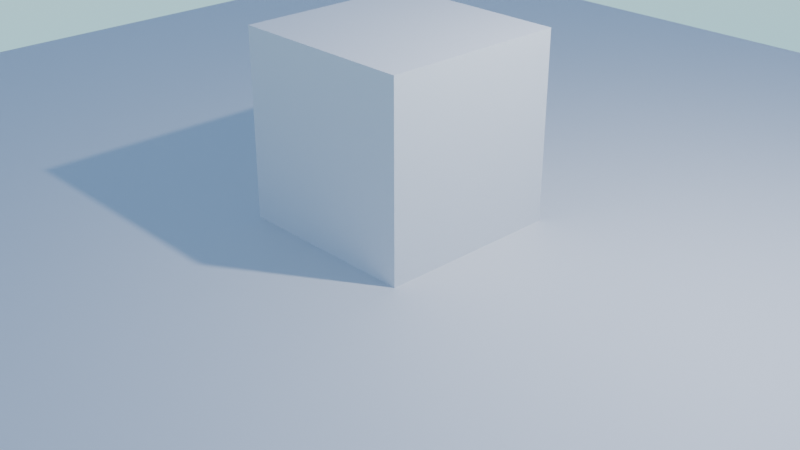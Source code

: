 # Source: ocean.blend  (saved by Blender 2.80.39; exported with 4.5.12 LTS)
import bpy
from mathutils import Matrix  # noqa: F401  (used for matrix-valued properties, if any)

bpy.ops.wm.read_factory_settings(use_empty=True)
scene = bpy.context.scene
scene.name = 'Scene'

# ---- collections
col_collection = bpy.data.collections.new('Collection'); scene.collection.children.link(col_collection)

# ---- materials (node trees are filled in below, after node groups)
mat_material = bpy.data.materials.new('Material')
mat_material.alpha_threshold = 0.0
mat_material.use_transparent_shadow = False
mat_material.roughness = 0.5
mat_material.line_color = (0.0, 0.0, 0.0, 1.0)

# ---- material node trees
mat_material.use_nodes = True; mat_material.node_tree.nodes.clear()
_N = mat_material.node_tree.nodes; _L = mat_material.node_tree.links
n0 = _N.new('ShaderNodeOutputMaterial'); n0.name = 'Material Output'; n0.location = (300, 300)
n1 = _N.new('ShaderNodeBsdfPrincipled'); n1.name = 'Principled BSDF'; n1.location = (10, 300)
n1.distribution = 'GGX'
n1.subsurface_method = 'BURLEY'
n1.inputs[3].default_value = 1.45
_L.new(n1.outputs[0], n0.inputs[0])
n0.is_active_output = True

# ---- world
world_world = bpy.data.worlds.new('World'); scene.world = world_world
world_world.use_nodes = True; world_world.node_tree.nodes.clear()
_N = world_world.node_tree.nodes; _L = world_world.node_tree.links
n0 = _N.new('ShaderNodeOutputWorld'); n0.name = 'World Output'; n0.location = (300, 300)
n1 = _N.new('ShaderNodeBackground'); n1.name = 'Background'; n1.location = (10, 300)
n1.inputs[1].default_value = 4.0
n2 = _N.new('ShaderNodeTexSky'); n2.name = 'Sky Texture'; n2.location = (-207, 308)
n2.sky_type = 'HOSEK_WILKIE'
n2.sun_elevation = 1.571
_L.new(n1.outputs[0], n0.inputs[0])
_L.new(n2.outputs[0], n1.inputs[0])
n0.is_active_output = True
world_world.color = (0.05088, 0.05088, 0.05088)
world_world.use_sun_shadow = False
world_world.sun_shadow_jitter_overblur = 0.0

# ---- cameras
cam_camera = bpy.data.cameras.new('Camera')
cam_camera.clip_end = 100.0
cam_camera.ortho_scale = 7.314
cam_camera.dof.focus_distance = 0.0
cam_camera.dof.aperture_fstop = 128.0

# ---- lights
light_light = bpy.data.lights.new('Light', 'POINT')
light_light.transmission_factor = 0.0
light_light.cutoff_distance = 30.0
light_light.energy = 1000.0
light_light.shadow_buffer_clip_start = 1.001
light_light.shadow_soft_size = 0.1
light_light.shadow_maximum_resolution = 0.006
light_light.use_absolute_resolution = True

# ---- meshes
me_cube = bpy.data.meshes.new('Cube')
me_cube.from_pydata([(1.0, 1.0, 1.0), (1.0, 1.0, -1.0), (1.0, -1.0, 1.0), (1.0, -1.0, -1.0), (-1.0, 1.0, 1.0), (-1.0, 1.0, -1.0), (-1.0, -1.0, 1.0), (-1.0, -1.0, -1.0)], [], [(0, 4, 6, 2), (3, 2, 6, 7), (7, 6, 4, 5), (5, 1, 3, 7), (1, 0, 2, 3), (5, 4, 0, 1)])
_uv = me_cube.uv_layers.new(name='UVMap')
_uv.uv.foreach_set('vector', [0.375, 0.0, 0.625, 0.0, 0.625, 0.25, 0.375, 0.25, 0.375, 0.25, 0.625, 0.25, 0.625, 0.5, 0.375, 0.5, 0.375, 0.5, 0.625, 0.5, 0.625, 0.75, 0.375, 0.75, 0.375, 0.75, 0.625, 0.75, 0.625, 1.0, 0.375, 1.0, 0.125, 0.5, 0.375, 0.5, 0.375, 0.75, 0.125, 0.75, 0.625, 0.5, 0.875, 0.5, 0.875, 0.75, 0.625, 0.75])
me_cube.materials.append(mat_material)
me_cube.use_remesh_preserve_volume = False
me_cube.use_remesh_preserve_attributes = False
me_cube.use_mirror_vertex_groups = False
me_cube.update()
me_cube_003 = bpy.data.meshes.new('Cube.003')
me_cube_003.from_pydata([(-1.0, -1.0, -1.0), (-1.0, -1.0, 1.0), (-1.0, 1.0, -1.0), (-1.0, 1.0, 1.0), (1.0, -1.0, -1.0), (1.0, -1.0, 1.0), (1.0, 1.0, -1.0), (1.0, 1.0, 1.0)], [], [(0, 1, 3, 2), (2, 3, 7, 6), (6, 7, 5, 4), (4, 5, 1, 0), (2, 6, 4, 0), (7, 3, 1, 5)])
_uv = me_cube_003.uv_layers.new(name='UVMap')
_uv.uv.foreach_set('vector', [0.375, 0.0, 0.625, 0.0, 0.625, 0.25, 0.375, 0.25, 0.375, 0.25, 0.625, 0.25, 0.625, 0.5, 0.375, 0.5, 0.375, 0.5, 0.625, 0.5, 0.625, 0.75, 0.375, 0.75, 0.375, 0.75, 0.625, 0.75, 0.625, 1.0, 0.375, 1.0, 0.125, 0.5, 0.375, 0.5, 0.375, 0.75, 0.125, 0.75, 0.625, 0.5, 0.875, 0.5, 0.875, 0.75, 0.625, 0.75])
me_cube_003.use_remesh_preserve_volume = False
me_cube_003.use_remesh_preserve_attributes = False
me_cube_003.use_mirror_vertex_groups = False
me_cube_003.update()

# ---- objects
ob_cube = bpy.data.objects.new('Cube', me_cube)
ob_light = bpy.data.objects.new('Light', light_light)
ob_camera = bpy.data.objects.new('Camera', cam_camera)
ob_cube_001 = bpy.data.objects.new('Cube.001', me_cube_003)

# ---- transforms, parenting, visibility, modifiers, constraints
ob_cube.location = (0.0, 0.0, -1.0)
ob_cube.scale = (8.0, 8.0, 1.0)
ob_cube.lock_rotations_4d = False
ob_cube.empty_display_type = 'ARROWS'
ob_cube.lineart.crease_threshold = 0.0
ob_light.location = (4.076, 1.005, 5.904)
ob_light.rotation_euler = (0.6503, 0.05522, 1.866)
ob_light.lock_rotations_4d = False
ob_light.empty_display_type = 'ARROWS'
ob_light.color = (0.0, 0.0, 0.0, 0.0)
ob_light.lineart.crease_threshold = 0.0
ob_camera.location = (7.359, -6.926, 4.958)
ob_camera.rotation_euler = (1.109, 0.0, 0.8149)
ob_camera.lock_rotations_4d = False
ob_camera.empty_display_type = 'ARROWS'
ob_camera.color = (0.0, 0.0, 0.0, 0.0)
ob_camera.display_type = 'WIRE'
ob_camera.lineart.crease_threshold = 0.0
ob_cube_001.location = (0.0, 0.0, 1.0)
ob_cube_001.lineart.crease_threshold = 0.0

# ---- collection membership
col_collection.objects.link(ob_cube)
col_collection.objects.link(ob_light)
col_collection.objects.link(ob_camera)
col_collection.objects.link(ob_cube_001)

# ---- scene / render settings (as saved in the file)
scene.camera = ob_camera
scene.frame_start = 1; scene.frame_end = 250; scene.frame_set(1)
scene.render.engine = 'BLENDER_EEVEE_NEXT'
scene.render.resolution_x = 1280
scene.render.resolution_y = 720
scene.render.motion_blur_shutter = 1.0
scene.cycles.use_denoising = False
scene.cycles.samples = 128
scene.cycles.sampling_pattern = 'TABULATED_SOBOL'
scene.cycles.use_adaptive_sampling = False
scene.cycles.use_light_tree = False
scene.view_settings.view_transform = 'Filmic'
bpy.context.view_layer.update()
